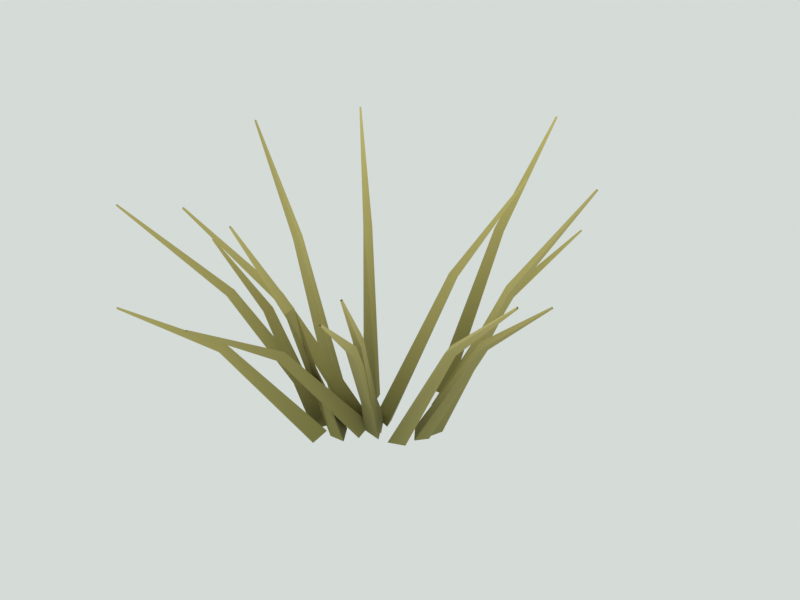 # Source: tussock_grass.blend  (saved by Blender 5.3.31; exported with 4.5.12 LTS)
import bpy
from mathutils import Matrix  # noqa: F401  (used for matrix-valued properties, if any)

bpy.ops.wm.read_factory_settings(use_empty=True)
scene = bpy.context.scene
scene.name = 'Scene'

# ---- materials (node trees are filled in below, after node groups)
mat_m_foliage = bpy.data.materials.new('M_foliage')
mat_m_foliage.use_backface_culling = True

# ---- material node trees
mat_m_foliage.use_nodes = True; mat_m_foliage.node_tree.nodes.clear()
_N = mat_m_foliage.node_tree.nodes; _L = mat_m_foliage.node_tree.links
n0 = _N.new('ShaderNodeBsdfPrincipled'); n0.name = 'Principled BSDF'; n0.location = (-200, 100)
n0.inputs[2].default_value = 0.9
n0.inputs[10].default_value = 0.005
n1 = _N.new('ShaderNodeOutputMaterial'); n1.name = 'Material Output'; n1.location = (200, 100)
n2 = _N.new('ShaderNodeVertexColor'); n2.name = 'Color Attribute'; n2.location = (0, 0)
n2.layer_name = 'Col'
_L.new(n0.outputs[0], n1.inputs[0])
_L.new(n2.outputs[0], n0.inputs[0])
n1.is_active_output = True

# ---- world
world_world = bpy.data.worlds.new('World'); scene.world = world_world
world_world.use_nodes = True; world_world.node_tree.nodes.clear()
_N = world_world.node_tree.nodes; _L = world_world.node_tree.links
n0 = _N.new('ShaderNodeBackground'); n0.name = 'Background'; n0.location = (-200, 100)
n0.inputs[0].default_value = (0.7379, 0.7913, 0.7605, 1.0)
n0.inputs[1].default_value = 0.9
n1 = _N.new('ShaderNodeOutputWorld'); n1.name = 'World Output'; n1.location = (200, 100)
_L.new(n0.outputs[0], n1.inputs[0])
n1.is_active_output = True
world_world.light_settings.distance = 2.5

# ---- meshes
me_tussock_grass_mesh = bpy.data.meshes.new('tussock_grass_mesh')
me_tussock_grass_mesh.from_pydata([(-0.1765, 0.0462, 0.0), (-0.2086, -0.004388, -0.009514), (-0.1511, -0.008009, 0.009514), (-0.3626, 0.04239, 0.561), (-0.3801, 0.01419, 0.5547), (-0.3488, 0.01222, 0.5673), (-0.5487, 0.03859, 0.922), (-0.5521, 0.0328, 0.9204), (-0.546, 0.03241, 0.9236), (0.1428, 0.1712, 0.0), (0.1109, 0.2203, -0.01587), (0.08446, 0.1759, 0.01587), (0.2541, 0.3883, 0.3962), (0.2357, 0.4145, 0.3855), (0.2223, 0.3921, 0.4069), (0.3655, 0.6054, 0.5924), (0.3615, 0.6104, 0.5897), (0.3592, 0.6066, 0.5951), (-0.1604, -0.1051, 0.0), (-0.1447, -0.1628, -0.009965), (-0.1034, -0.1232, 0.009965), (-0.2605, -0.2224, 0.4407), (-0.2513, -0.2542, 0.4338), (-0.2291, -0.2329, 0.4477), (-0.3606, -0.3397, 0.6815), (-0.3585, -0.346, 0.6796), (-0.3543, -0.342, 0.6833), (0.1601, -0.008561, 0.0), (0.1776, 0.04762, -0.01461), (0.1252, 0.03881, 0.01461), (0.3699, 0.04244, 0.3914), (0.3784, 0.07353, 0.3813), (0.3516, 0.06903, 0.4014), (0.5796, 0.09343, 0.5828), (0.5809, 0.09973, 0.5802), (0.5763, 0.09897, 0.5853), (0.1846, 0.04548, 0.0), (0.1882, 0.1048, -0.01187), (0.1374, 0.08173, 0.01187), (0.3902, 0.156, 0.5473), (0.3917, 0.1888, 0.5395), (0.3644, 0.1764, 0.5551), (0.5958, 0.2666, 0.8946), (0.5959, 0.2732, 0.8927), (0.5907, 0.2708, 0.8965), (-0.1247, -0.06609, 0.0), (-0.1082, -0.1221, -0.01637), (-0.07048, -0.08776, 0.01637), (-0.35, -0.292, 0.4967), (-0.34, -0.3224, 0.4861), (-0.3206, -0.3047, 0.5072), (-0.5753, -0.5178, 0.7933), (-0.573, -0.5238, 0.7908), (-0.5695, -0.5207, 0.7958), (-0.04476, -0.1049, 0.01038), (-0.07494, -0.1542, -0.007956), (-0.01459, -0.1559, -0.002424), (-0.1144, -0.2901, 0.5083), (-0.09139, -0.314, 0.5019), (-0.08176, -0.2843, 0.5147), (-0.1507, -0.4528, 0.8166), (-0.146, -0.4575, 0.815), (-0.1441, -0.4517, 0.8183), (-0.1347, -0.1621, 0.0), (-0.1014, -0.2094, -0.0183), (-0.07712, -0.1676, 0.0183), (-0.2678, -0.4222, 0.3852), (-0.2484, -0.4471, 0.3731), (-0.2365, -0.4267, 0.3972), (-0.4009, -0.6822, 0.5703), (-0.3966, -0.6869, 0.5674), (-0.3948, -0.6836, 0.5732), (0.08262, 0.2759, 0.0), (0.0355, 0.3118, -0.01276), (0.02624, 0.2576, 0.01276), (0.1099, 0.5275, 0.5446), (0.0835, 0.5469, 0.5362), (0.07856, 0.5179, 0.5529), (0.1371, 0.7791, 0.8891), (0.1317, 0.7829, 0.8871), (0.1307, 0.7774, 0.8912), (-0.1165, 0.1434, -0.00718), (-0.1461, 0.09071, -0.002756), (-0.08693, 0.09337, 0.009936), (-0.2293, 0.2415, 0.5636), (-0.2608, 0.231, 0.5577), (-0.2378, 0.2094, 0.5695), (-0.366, 0.3483, 0.9272), (-0.3724, 0.3461, 0.9257), (-0.3678, 0.3418, 0.9287), (-0.003875, -0.06531, 0.0), (0.05543, -0.06406, -0.01252), (0.02871, -0.01575, 0.01252), (0.107, -0.2337, 0.443), (0.1396, -0.2323, 0.4345), (0.1255, -0.2068, 0.4516), (0.2178, -0.4021, 0.686), (0.2244, -0.4016, 0.6838), (0.2218, -0.3969, 0.6883), (0.1006, -0.07244, 0.0), (0.1422, -0.0314, -0.01619), (0.09385, -0.01441, 0.01619), (0.389, -0.1573, 0.4753), (0.4112, -0.1341, 0.4648), (0.3863, -0.1253, 0.4859), (0.6774, -0.2422, 0.7506), (0.6816, -0.2373, 0.7481), (0.6772, -0.2357, 0.7532), (-0.0235, -0.03011, 0.0), (0.03448, -0.02694, -0.01741), (0.01086, 0.0167, 0.01741), (0.1429, -0.305, 0.4575), (0.1746, -0.3021, 0.4462), (0.1627, -0.28, 0.4688), (0.3094, -0.5799, 0.7149), (0.3157, -0.579, 0.7122), (0.3136, -0.5751, 0.7176), (-0.05773, -0.01803, 0.0), (-0.03232, -0.07132, -0.01378), (0.000395, -0.02836, 0.01378), (-0.2034, -0.2348, 0.5108), (-0.1887, -0.2639, 0.5018), (-0.1715, -0.2412, 0.5199), (-0.349, -0.4516, 0.8217), (-0.3458, -0.4573, 0.8195), (-0.3426, -0.4531, 0.8239), (0.04086, -0.003158, 0.0), (0.01439, 0.04993, -0.01249), (-0.01789, 0.005109, 0.01249), (0.1626, 0.1924, 0.5082), (0.1474, 0.2214, 0.4999), (0.1303, 0.1976, 0.5165), (0.2843, 0.388, 0.8165), (0.2811, 0.3937, 0.8144), (0.2778, 0.3892, 0.8185), (-0.05036, -0.05729, 0.0), (-0.005229, -0.09328, -0.01852), (0.006385, -0.04671, 0.01852), (-0.106, -0.3444, 0.3785), (-0.08044, -0.3628, 0.3662), (-0.0748, -0.3402, 0.3907), (-0.1616, -0.6316, 0.5569), (-0.1562, -0.6348, 0.554), (-0.1554, -0.6313, 0.5599)], [], [(0, 1, 4, 3), (1, 2, 5, 4), (2, 0, 3, 5), (3, 4, 7, 6), (4, 5, 8, 7), (5, 3, 6, 8), (9, 10, 13, 12), (10, 11, 14, 13), (11, 9, 12, 14), (12, 13, 16, 15), (13, 14, 17, 16), (14, 12, 15, 17), (18, 19, 22, 21), (19, 20, 23, 22), (20, 18, 21, 23), (21, 22, 25, 24), (22, 23, 26, 25), (23, 21, 24, 26), (27, 28, 31, 30), (28, 29, 32, 31), (29, 27, 30, 32), (30, 31, 34, 33), (31, 32, 35, 34), (32, 30, 33, 35), (36, 37, 40, 39), (37, 38, 41, 40), (38, 36, 39, 41), (39, 40, 43, 42), (40, 41, 44, 43), (41, 39, 42, 44), (45, 46, 49, 48), (46, 47, 50, 49), (47, 45, 48, 50), (48, 49, 52, 51), (49, 50, 53, 52), (50, 48, 51, 53), (54, 55, 58, 57), (55, 56, 59, 58), (56, 54, 57, 59), (57, 58, 61, 60), (58, 59, 62, 61), (59, 57, 60, 62), (63, 64, 67, 66), (64, 65, 68, 67), (65, 63, 66, 68), (66, 67, 70, 69), (67, 68, 71, 70), (68, 66, 69, 71), (72, 73, 76, 75), (73, 74, 77, 76), (74, 72, 75, 77), (75, 76, 79, 78), (76, 77, 80, 79), (77, 75, 78, 80), (81, 82, 85, 84), (82, 83, 86, 85), (83, 81, 84, 86), (84, 85, 88, 87), (85, 86, 89, 88), (86, 84, 87, 89), (90, 91, 94, 93), (91, 92, 95, 94), (92, 90, 93, 95), (93, 94, 97, 96), (94, 95, 98, 97), (95, 93, 96, 98), (99, 100, 103, 102), (100, 101, 104, 103), (101, 99, 102, 104), (102, 103, 106, 105), (103, 104, 107, 106), (104, 102, 105, 107), (108, 109, 112, 111), (109, 110, 113, 112), (110, 108, 111, 113), (111, 112, 115, 114), (112, 113, 116, 115), (113, 111, 114, 116), (117, 118, 121, 120), (118, 119, 122, 121), (119, 117, 120, 122), (120, 121, 124, 123), (121, 122, 125, 124), (122, 120, 123, 125), (126, 127, 130, 129), (127, 128, 131, 130), (128, 126, 129, 131), (129, 130, 133, 132), (130, 131, 134, 133), (131, 129, 132, 134), (135, 136, 139, 138), (136, 137, 140, 139), (137, 135, 138, 140), (138, 139, 142, 141), (139, 140, 143, 142), (140, 138, 141, 143)])
me_tussock_grass_mesh.polygons.foreach_set('use_smooth', [True] * 96)
_k = set([(0, 3), (1, 4), (2, 5), (3, 6), (4, 7), (5, 8), (9, 12), (10, 13), (11, 14), (12, 15), (13, 16), (14, 17), (18, 21), (19, 22), (20, 23), (21, 24), (22, 25), (23, 26), (27, 30), (28, 31), (29, 32), (30, 33), (31, 34), (32, 35), (36, 39), (37, 40), (38, 41), (39, 42), (40, 43), (41, 44), (45, 48), (46, 49), (47, 50), (48, 51), (49, 52), (50, 53), (54, 57), (55, 58), (56, 59), (57, 60), (58, 61), (59, 62), (63, 66), (64, 67), (65, 68), (66, 69), (67, 70), (68, 71), (72, 75), (73, 76), (74, 77), (75, 78), (76, 79), (77, 80), (81, 84), (82, 85), (83, 86), (84, 87), (85, 88), (86, 89), (90, 93), (91, 94), (92, 95), (93, 96), (94, 97), (95, 98), (99, 102), (100, 103), (101, 104), (102, 105), (103, 106), (104, 107), (108, 111), (109, 112), (110, 113), (111, 114), (112, 115), (113, 116), (117, 120), (118, 121), (119, 122), (120, 123), (121, 124), (122, 125), (126, 129), (127, 130), (128, 131), (129, 132), (130, 133), (131, 134), (135, 138), (136, 139), (137, 140), (138, 141), (139, 142), (140, 143)])
me_tussock_grass_mesh.attributes.new('sharp_edge', 'BOOLEAN', 'EDGE').data.foreach_set('value', [ (min(e.vertices), max(e.vertices)) in _k for e in me_tussock_grass_mesh.edges])
_ca = me_tussock_grass_mesh.color_attributes.new('Col', 'FLOAT_COLOR', 'CORNER')
_ca.data.foreach_set('color', [0.2159, 0.1997, 0.05381, 1.0, 0.2536, 0.2347, 0.06322, 1.0, 0.5342, 0.4604, 0.1533, 0.3837, 0.5383, 0.4637, 0.1545, 0.3767, 0.2372, 0.2195, 0.05913, 1.0, 0.2049, 0.1891, 0.05134, 0.9894, 0.5576, 0.4801, 0.1602, 0.3697, 0.5163, 0.445, 0.1481, 0.3837, 0.2478, 0.2287, 0.0621, 0.9894, 0.1992, 0.1843, 0.04965, 1.0, 0.5743, 0.4948, 0.1649, 0.3767, 0.6117, 0.5268, 0.1757, 0.3697, 0.5383, 0.4637, 0.1545, 0.3767, 0.5342, 0.4604, 0.1533, 0.3837, 0.4925, 0.4189, 0.1446, 0.0, 0.4937, 0.42, 0.1449, 0.0, 0.5163, 0.445, 0.1481, 0.3837, 0.5576, 0.4801, 0.1602, 0.3697, 0.5614, 0.4775, 0.1648, 0.0, 0.5778, 0.4915, 0.1696, 0.0, 0.6117, 0.5268, 0.1757, 0.3697, 0.5743, 0.4948, 0.1649, 0.3767, 0.5949, 0.506, 0.1746, 0.0, 0.5941, 0.5053, 0.1744, 0.0, 0.2022, 0.1871, 0.05041, 1.0, 0.2589, 0.2396, 0.06455, 1.0, 0.3624, 0.3164, 0.1016, 0.5717, 0.3663, 0.3195, 0.1028, 0.5598, 0.2183, 0.202, 0.05442, 1.0, 0.2148, 0.198, 0.054, 0.9824, 0.4195, 0.3656, 0.118, 0.5479, 0.3759, 0.3282, 0.1053, 0.5717, 0.2231, 0.2056, 0.05609, 0.9824, 0.2185, 0.2021, 0.05447, 1.0, 0.4617, 0.4027, 0.1296, 0.5598, 0.4331, 0.3774, 0.1218, 0.5479, 0.3663, 0.3195, 0.1028, 0.5598, 0.3624, 0.3164, 0.1016, 0.5717, 0.4604, 0.3959, 0.1326, 0.3448, 0.4618, 0.397, 0.133, 0.3418, 0.3759, 0.3282, 0.1053, 0.5717, 0.4195, 0.3656, 0.118, 0.5479, 0.5338, 0.4589, 0.1538, 0.3388, 0.5494, 0.4724, 0.1582, 0.3448, 0.4331, 0.3774, 0.1218, 0.5479, 0.4617, 0.4027, 0.1296, 0.5598, 0.6209, 0.5338, 0.1789, 0.3418, 0.5874, 0.5049, 0.1693, 0.3388, 0.2035, 0.1883, 0.05074, 1.0, 0.248, 0.2295, 0.06182, 1.0, 0.4077, 0.3545, 0.1151, 0.518, 0.4134, 0.3593, 0.1169, 0.5103, 0.2246, 0.2079, 0.05601, 1.0, 0.1744, 0.161, 0.04371, 0.9889, 0.4176, 0.3627, 0.1182, 0.5026, 0.3925, 0.3413, 0.1108, 0.518, 0.1664, 0.1536, 0.04171, 0.9889, 0.2193, 0.2029, 0.05467, 1.0, 0.5058, 0.4395, 0.143, 0.5103, 0.4953, 0.4302, 0.1401, 0.5026, 0.4134, 0.3593, 0.1169, 0.5103, 0.4077, 0.3545, 0.1151, 0.518, 0.4892, 0.4185, 0.1421, 0.2449, 0.5274, 0.4511, 0.1533, 0.2428, 0.3925, 0.3413, 0.1108, 0.518, 0.4176, 0.3627, 0.1182, 0.5026, 0.5459, 0.4669, 0.1587, 0.2407, 0.5802, 0.4963, 0.1686, 0.2449, 0.4953, 0.4302, 0.1401, 0.5026, 0.5058, 0.4395, 0.143, 0.5103, 0.6354, 0.5435, 0.1847, 0.2428, 0.619, 0.5295, 0.1799, 0.2407, 0.208, 0.1924, 0.05185, 1.0, 0.2573, 0.2381, 0.06415, 1.0, 0.3456, 0.3018, 0.09677, 0.5763, 0.3491, 0.3046, 0.09791, 0.5651, 0.226, 0.2091, 0.05634, 1.0, 0.1812, 0.167, 0.04552, 0.9838, 0.3912, 0.3411, 0.1099, 0.554, 0.3589, 0.3135, 0.1005, 0.5763, 0.1732, 0.1597, 0.04353, 0.9838, 0.1847, 0.1709, 0.04606, 1.0, 0.457, 0.3988, 0.1282, 0.5651, 0.4454, 0.3883, 0.1251, 0.554, 0.3491, 0.3046, 0.09791, 0.5651, 0.3456, 0.3018, 0.09677, 0.5763, 0.4323, 0.3719, 0.1244, 0.3554, 0.4163, 0.3582, 0.1198, 0.3525, 0.3589, 0.3135, 0.1005, 0.5763, 0.3912, 0.3411, 0.1099, 0.554, 0.5345, 0.4598, 0.1539, 0.3496, 0.5326, 0.4582, 0.1532, 0.3554, 0.4454, 0.3883, 0.1251, 0.554, 0.457, 0.3988, 0.1282, 0.5651, 0.5823, 0.5009, 0.1676, 0.3525, 0.5834, 0.5018, 0.1679, 0.3496, 0.2025, 0.1873, 0.05048, 1.0, 0.2176, 0.2013, 0.05425, 1.0, 0.4501, 0.3882, 0.1289, 0.4006, 0.4508, 0.3887, 0.1292, 0.3919, 0.2101, 0.1944, 0.05237, 1.0, 0.2104, 0.1941, 0.05279, 0.9868, 0.5064, 0.4364, 0.1453, 0.3832, 0.5338, 0.4605, 0.1529, 0.4006, 0.2026, 0.1869, 0.05082, 0.9868, 0.1723, 0.1595, 0.04296, 1.0, 0.5515, 0.4755, 0.1581, 0.3919, 0.5742, 0.4948, 0.1647, 0.3832, 0.4508, 0.3887, 0.1292, 0.3919, 0.4501, 0.3882, 0.1289, 0.4006, 0.5186, 0.4411, 0.1522, 0.008153, 0.5556, 0.4726, 0.1631, 0.006009, 0.5338, 0.4605, 0.1529, 0.4006, 0.5064, 0.4364, 0.1453, 0.3832, 0.5744, 0.4886, 0.1686, 0.003866, 0.5724, 0.4869, 0.168, 0.008153, 0.5742, 0.4948, 0.1647, 0.3832, 0.5515, 0.4755, 0.1581, 0.3919, 0.626, 0.5325, 0.1838, 0.006009, 0.6269, 0.5333, 0.184, 0.003866, 0.2097, 0.194, 0.05228, 1.0, 0.2727, 0.2523, 0.06799, 1.0, 0.4147, 0.3591, 0.1179, 0.4599, 0.4538, 0.3926, 0.1293, 0.4482, 0.2641, 0.2444, 0.06585, 1.0, 0.1883, 0.1736, 0.04737, 0.9818, 0.4589, 0.3968, 0.1309, 0.4364, 0.4788, 0.4146, 0.1362, 0.4599, 0.2056, 0.1894, 0.0517, 0.9818, 0.2266, 0.2097, 0.05649, 1.0, 0.5026, 0.4349, 0.1432, 0.4482, 0.5083, 0.4395, 0.145, 0.4364, 0.4538, 0.3926, 0.1293, 0.4482, 0.4147, 0.3591, 0.1179, 0.4599, 0.4896, 0.4166, 0.1436, 0.1214, 0.5087, 0.4328, 0.1492, 0.1185, 0.4788, 0.4146, 0.1362, 0.4599, 0.4589, 0.3968, 0.1309, 0.4364, 0.5835, 0.4964, 0.1712, 0.1157, 0.5989, 0.5096, 0.1757, 0.1214, 0.5083, 0.4395, 0.145, 0.4364, 0.5026, 0.4349, 0.1432, 0.4482, 0.6349, 0.5402, 0.1863, 0.1185, 0.6368, 0.5418, 0.1869, 0.1157, 0.1762, 0.1626, 0.04417, 0.9885, 0.2123, 0.1964, 0.05292, 1.0, 0.366, 0.3166, 0.1043, 0.4423, 0.3674, 0.3176, 0.1048, 0.4352, 0.2439, 0.2256, 0.06079, 1.0, 0.2414, 0.2233, 0.06018, 1.0, 0.3867, 0.3341, 0.1104, 0.4282, 0.3493, 0.3021, 0.09956, 0.4423, 0.1945, 0.1799, 0.04848, 1.0, 0.1762, 0.1626, 0.04417, 0.9885, 0.401, 0.3467, 0.1144, 0.4352, 0.3697, 0.3195, 0.1056, 0.4282, 0.4682, 0.4048, 0.1336, 0.4352, 0.4497, 0.389, 0.1282, 0.4423, 0.5663, 0.4817, 0.1662, 0.09448, 0.5661, 0.4815, 0.1662, 0.09265, 0.4999, 0.4324, 0.1425, 0.4423, 0.4543, 0.3926, 0.1297, 0.4282, 0.6041, 0.5139, 0.1773, 0.09083, 0.6448, 0.5484, 0.1892, 0.09448, 0.5557, 0.4802, 0.1587, 0.4282, 0.5354, 0.4629, 0.1527, 0.4352, 0.682, 0.5801, 0.2002, 0.09265, 0.6807, 0.579, 0.1998, 0.09083, 0.1965, 0.1818, 0.049, 1.0, 0.2859, 0.2645, 0.07128, 1.0, 0.3671, 0.3208, 0.1026, 0.5855, 0.3535, 0.3087, 0.09907, 0.572, 0.2511, 0.2324, 0.0626, 1.0, 0.2492, 0.2296, 0.06274, 0.9797, 0.4186, 0.365, 0.1175, 0.5586, 0.4522, 0.3953, 0.1265, 0.5855, 0.1866, 0.1719, 0.04698, 0.9797, 0.1793, 0.1659, 0.04471, 1.0, 0.4388, 0.3831, 0.123, 0.572, 0.4186, 0.365, 0.1175, 0.5586, 0.3535, 0.3087, 0.09907, 0.572, 0.3671, 0.3208, 0.1026, 0.5855, 0.4445, 0.3827, 0.1277, 0.3696, 0.4462, 0.3842, 0.1282, 0.3663, 0.4522, 0.3953, 0.1265, 0.5855, 0.4186, 0.365, 0.1175, 0.5586, 0.5551, 0.4778, 0.1596, 0.3631, 0.5696, 0.4904, 0.1636, 0.3696, 0.4186, 0.365, 0.1175, 0.5586, 0.4388, 0.3831, 0.123, 0.572, 0.6241, 0.5373, 0.1793, 0.3663, 0.6255, 0.5384, 0.1798, 0.3631, 0.2092, 0.1935, 0.05214, 1.0, 0.2398, 0.2219, 0.05978, 1.0, 0.4318, 0.3726, 0.1236, 0.4042, 0.437, 0.3769, 0.1252, 0.3949, 0.232, 0.2147, 0.05784, 1.0, 0.2118, 0.1953, 0.05316, 0.9858, 0.4856, 0.4186, 0.1393, 0.3857, 0.5093, 0.4394, 0.1458, 0.4042, 0.2118, 0.1953, 0.05316, 0.9858, 0.2092, 0.1935, 0.05214, 1.0, 0.4997, 0.4309, 0.1432, 0.3949, 0.5171, 0.4457, 0.1483, 0.3857, 0.437, 0.3769, 0.1252, 0.3949, 0.4318, 0.3726, 0.1236, 0.4042, 0.6129, 0.5213, 0.1799, 0.01436, 0.6127, 0.5211, 0.1798, 0.01209, 0.5093, 0.4394, 0.1458, 0.4042, 0.4856, 0.4186, 0.1393, 0.3857, 0.6772, 0.576, 0.1988, 0.00981, 0.6978, 0.5935, 0.2048, 0.01436, 0.5171, 0.4457, 0.1483, 0.3857, 0.4997, 0.4309, 0.1432, 0.3949, 0.7382, 0.6279, 0.2167, 0.01209, 0.739, 0.6286, 0.2169, 0.00981, 0.2436, 0.2254, 0.06074, 1.0, 0.239, 0.2211, 0.05958, 1.0, 0.4477, 0.3857, 0.1285, 0.3804, 0.4849, 0.4177, 0.1393, 0.3738, 0.2158, 0.1996, 0.05379, 1.0, 0.189, 0.1744, 0.04736, 0.989, 0.5366, 0.462, 0.1542, 0.3672, 0.531, 0.4575, 0.1524, 0.3804, 0.2206, 0.2036, 0.0553, 0.989, 0.2121, 0.1962, 0.05287, 1.0, 0.5353, 0.4611, 0.1537, 0.3738, 0.5703, 0.491, 0.1639, 0.3672, 0.4849, 0.4177, 0.1393, 0.3738, 0.4477, 0.3857, 0.1285, 0.3804, 0.6586, 0.5602, 0.1933, 0.0, 0.6596, 0.5611, 0.1936, 0.0, 0.531, 0.4575, 0.1524, 0.3804, 0.5366, 0.462, 0.1542, 0.3672, 0.7032, 0.5981, 0.2064, 0.0, 0.7027, 0.5977, 0.2062, 0.0, 0.5534, 0.4765, 0.159, 0.3672, 0.5353, 0.4611, 0.1537, 0.3738, 0.7681, 0.6533, 0.2255, 0.0, 0.7675, 0.6528, 0.2253, 0.0, 0.1439, 0.1332, 0.03588, 1.0, 0.2085, 0.1929, 0.05197, 1.0, 0.3658, 0.318, 0.1033, 0.5172, 0.3704, 0.3218, 0.1047, 0.5078, 0.2154, 0.1993, 0.05371, 1.0, 0.1693, 0.1562, 0.0425, 0.9861, 0.4491, 0.3899, 0.1271, 0.4983, 0.4365, 0.3795, 0.1233, 0.5172, 0.1551, 0.1431, 0.03894, 0.9861, 0.1439, 0.1332, 0.03588, 1.0, 0.4562, 0.3964, 0.129, 0.5078, 0.4781, 0.4151, 0.1354, 0.4983, 0.3704, 0.3218, 0.1047, 0.5078, 0.3658, 0.318, 0.1033, 0.5172, 0.5353, 0.4579, 0.1556, 0.2402, 0.5354, 0.4579, 0.1557, 0.2377, 0.4365, 0.3795, 0.1233, 0.5172, 0.4491, 0.3899, 0.1271, 0.4983, 0.5959, 0.5096, 0.1733, 0.2353, 0.5929, 0.5072, 0.1724, 0.2402, 0.4781, 0.4151, 0.1354, 0.4983, 0.4562, 0.3964, 0.129, 0.5078, 0.6507, 0.5565, 0.1892, 0.2377, 0.6715, 0.5742, 0.1953, 0.2353, 0.2041, 0.1889, 0.05089, 1.0, 0.2768, 0.2562, 0.06902, 1.0, 0.3889, 0.3373, 0.1103, 0.4836, 0.4064, 0.3522, 0.1154, 0.4719, 0.2347, 0.2172, 0.05852, 1.0, 0.2041, 0.1881, 0.05132, 0.982, 0.4576, 0.3963, 0.1302, 0.4602, 0.4791, 0.4156, 0.1359, 0.4836, 0.2041, 0.1881, 0.05132, 0.982, 0.2205, 0.2041, 0.05498, 1.0, 0.5261, 0.4559, 0.1494, 0.4719, 0.5189, 0.4493, 0.1476, 0.4602, 0.4064, 0.3522, 0.1154, 0.4719, 0.3889, 0.3373, 0.1103, 0.4836, 0.5317, 0.4533, 0.1554, 0.1688, 0.5532, 0.4716, 0.1617, 0.166, 0.4791, 0.4156, 0.1359, 0.4836, 0.4576, 0.3963, 0.1302, 0.4602, 0.6378, 0.5437, 0.1865, 0.1631, 0.6344, 0.5409, 0.1855, 0.1688, 0.5189, 0.4493, 0.1476, 0.4602, 0.5261, 0.4559, 0.1494, 0.4719, 0.7161, 0.6105, 0.2094, 0.166, 0.7187, 0.6126, 0.2102, 0.1631, 0.1813, 0.1678, 0.04521, 1.0, 0.2784, 0.2576, 0.0694, 1.0, 0.3524, 0.3061, 0.09968, 0.5042, 0.3361, 0.2917, 0.09524, 0.4917, 0.2609, 0.2414, 0.06504, 1.0, 0.1865, 0.1718, 0.04692, 0.9807, 0.438, 0.3797, 0.1243, 0.4792, 0.4069, 0.3534, 0.1151, 0.5042, 0.1865, 0.1718, 0.04692, 0.9807, 0.19, 0.1758, 0.04738, 1.0, 0.4308, 0.3738, 0.122, 0.4917, 0.4105, 0.3559, 0.1165, 0.4792, 0.3361, 0.2917, 0.09524, 0.4917, 0.3524, 0.3061, 0.09968, 0.5042, 0.4817, 0.4114, 0.1404, 0.2086, 0.5013, 0.4281, 0.1461, 0.2056, 0.4069, 0.3534, 0.1151, 0.5042, 0.438, 0.3797, 0.1243, 0.4792, 0.5739, 0.4901, 0.1673, 0.2026, 0.5713, 0.488, 0.1665, 0.2086, 0.4105, 0.3559, 0.1165, 0.4792, 0.4308, 0.3738, 0.122, 0.4917, 0.6256, 0.5342, 0.1824, 0.2056, 0.6264, 0.5348, 0.1826, 0.2026, 0.2016, 0.1866, 0.05026, 1.0, 0.2737, 0.2532, 0.06823, 1.0, 0.4344, 0.3758, 0.1238, 0.4425, 0.4406, 0.3808, 0.1257, 0.4324, 0.2479, 0.2294, 0.0618, 1.0, 0.1851, 0.1707, 0.04649, 0.9847, 0.5309, 0.4586, 0.1517, 0.4223, 0.4848, 0.4193, 0.1382, 0.4425, 0.1851, 0.1707, 0.04649, 0.9847, 0.2457, 0.2273, 0.06125, 1.0, 0.5923, 0.512, 0.169, 0.4324, 0.5825, 0.5032, 0.1664, 0.4223, 0.4406, 0.3808, 0.1257, 0.4324, 0.4344, 0.3758, 0.1238, 0.4425, 0.5323, 0.4528, 0.1563, 0.08949, 0.5137, 0.4369, 0.1508, 0.08702, 0.4848, 0.4193, 0.1382, 0.4425, 0.5309, 0.4586, 0.1517, 0.4223, 0.5871, 0.4994, 0.1723, 0.08454, 0.5692, 0.4842, 0.1671, 0.08949, 0.5825, 0.5032, 0.1664, 0.4223, 0.5923, 0.512, 0.169, 0.4324, 0.6243, 0.531, 0.1832, 0.08702, 0.6408, 0.5451, 0.1881, 0.08454, 0.1916, 0.1773, 0.04777, 1.0, 0.2539, 0.2349, 0.0633, 1.0, 0.4064, 0.3515, 0.1158, 0.4445, 0.4227, 0.3655, 0.1206, 0.4353, 0.23, 0.2128, 0.05734, 1.0, 0.2186, 0.2017, 0.05487, 0.9861, 0.4447, 0.3842, 0.127, 0.4261, 0.4669, 0.4039, 0.133, 0.4445, 0.2105, 0.1942, 0.05283, 0.9861, 0.2077, 0.1922, 0.05178, 1.0, 0.5276, 0.4561, 0.1505, 0.4353, 0.5217, 0.4508, 0.149, 0.4261, 0.4227, 0.3655, 0.1206, 0.4353, 0.4064, 0.3515, 0.1158, 0.4445, 0.5554, 0.4724, 0.163, 0.09512, 0.5734, 0.4877, 0.1683, 0.09282, 0.4669, 0.4039, 0.133, 0.4445, 0.4447, 0.3842, 0.127, 0.4261, 0.6315, 0.5371, 0.1853, 0.09052, 0.6131, 0.5215, 0.1799, 0.09512, 0.5217, 0.4508, 0.149, 0.4261, 0.5276, 0.4561, 0.1505, 0.4353, 0.6678, 0.568, 0.196, 0.09282, 0.6682, 0.5684, 0.1961, 0.09052, 0.1834, 0.1697, 0.04572, 1.0, 0.2728, 0.2524, 0.06801, 1.0, 0.2736, 0.2393, 0.07641, 0.5931, 0.3004, 0.2624, 0.08408, 0.5795, 0.2396, 0.2217, 0.05974, 1.0, 0.1817, 0.1673, 0.04574, 0.9794, 0.3534, 0.3084, 0.09911, 0.5659, 0.3573, 0.3125, 0.0998, 0.5931, 0.1817, 0.1673, 0.04574, 0.9794, 0.2002, 0.1852, 0.0499, 1.0, 0.3608, 0.3152, 0.101, 0.5795, 0.3779, 0.3297, 0.106, 0.5659, 0.3004, 0.2624, 0.08408, 0.5795, 0.2736, 0.2393, 0.07641, 0.5931, 0.3689, 0.3179, 0.1058, 0.3845, 0.3563, 0.307, 0.1022, 0.3812, 0.3573, 0.3125, 0.0998, 0.5931, 0.3534, 0.3084, 0.09911, 0.5659, 0.4611, 0.3973, 0.1324, 0.3779, 0.4579, 0.3946, 0.1313, 0.3845, 0.3779, 0.3297, 0.106, 0.5659, 0.3608, 0.3152, 0.101, 0.5795, 0.5192, 0.4474, 0.149, 0.3812, 0.5059, 0.4359, 0.1452, 0.3779])
me_tussock_grass_mesh.materials.append(mat_m_foliage)
me_tussock_grass_mesh.update()

# ---- objects
ob_tussock_grass = bpy.data.objects.new('tussock_grass', None)
ob_tussock_grass_mesh = bpy.data.objects.new('tussock_grass_mesh', me_tussock_grass_mesh)

# ---- transforms, parenting, visibility, modifiers, constraints
ob_tussock_grass.location = (0.0, 0.0, 0.0)
ob_tussock_grass.empty_display_size = 0.5
ob_tussock_grass_mesh.parent = ob_tussock_grass
ob_tussock_grass_mesh.location = (0.0, 0.0, 0.0)

# ---- collection membership
scene.collection.objects.link(ob_tussock_grass)
scene.collection.objects.link(ob_tussock_grass_mesh)

# ---- scene / render settings (as saved in the file)
scene.frame_start = 1; scene.frame_end = 250; scene.frame_set(1)
scene.render.engine = 'CYCLES'
scene.render.image_settings.file_format = 'WEBP'
scene.render.image_settings.quality = 86
scene.render.resolution_x = 640
scene.render.resolution_y = 480
scene.render.bake_bias = 0.0
scene.render.bake_samples = 0
scene.render.compositor_device = 'GPU'
scene.cycles.use_denoising = False
scene.cycles.samples = 16
scene.eevee.use_volume_custom_range = False
scene.eevee.fast_gi_thickness_near = 0.1
scene.eevee.fast_gi_thickness_far = 0.0
scene.eevee.ray_tracing_options.screen_trace_thickness = 0.1
scene.view_settings.view_transform = 'Standard'
bpy.context.view_layer.update()

# ---- added for rendering (the .blend has no active camera): camera
cam_auto = bpy.data.cameras.new('AutoCamera')
cam_auto.lens = 50.0
cam_auto.sensor_width = 36.0
cam_auto.clip_end = 1000.0
ob_auto_camera = bpy.data.objects.new('AutoCamera', cam_auto)
scene.collection.objects.link(ob_auto_camera)
ob_auto_camera.location = (2.04552, -2.3428, 2.04894)
ob_auto_camera.rotation_euler = (1.09748, -7.21219e-08, 0.694738)
scene.camera = ob_auto_camera
bpy.context.view_layer.update()
